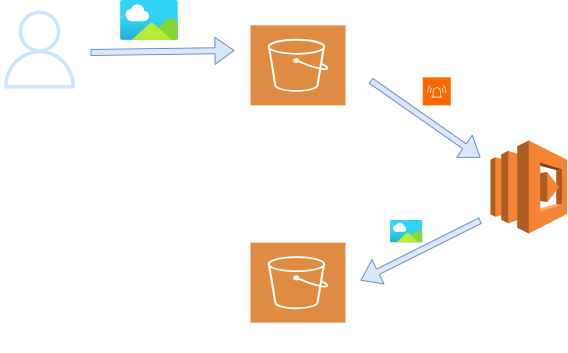

The diagram above was exported from draw.io. Its source (the exported page's mxGraphModel, read from the mxfile embedded in the PNG):
<mxGraphModel dx="794" dy="459" grid="1" gridSize="10" guides="1" tooltips="1" connect="1" arrows="1" fold="1" page="1" pageScale="1" pageWidth="850" pageHeight="1100" background="none" math="0" shadow="0">
  <root>
    <mxCell id="0" />
    <mxCell id="1" parent="0" />
    <mxCell id="Mr_61iWo6-7aiJDjQvox-1" value="" style="outlineConnect=0;dashed=0;verticalLabelPosition=bottom;verticalAlign=top;align=center;html=1;shape=mxgraph.aws3.lambda;fillColor=#F58534;gradientColor=none;" vertex="1" parent="1">
      <mxGeometry x="530" y="210" width="76.5" height="93" as="geometry" />
    </mxCell>
    <mxCell id="Mr_61iWo6-7aiJDjQvox-2" value="" style="sketch=0;pointerEvents=1;shadow=0;dashed=0;html=1;strokeColor=none;fillColor=#DF8C42;labelPosition=center;verticalLabelPosition=bottom;verticalAlign=top;align=center;outlineConnect=0;shape=mxgraph.veeam2.aws_s3;" vertex="1" parent="1">
      <mxGeometry x="290" y="94.83" width="95" height="80" as="geometry" />
    </mxCell>
    <mxCell id="Mr_61iWo6-7aiJDjQvox-4" value="" style="sketch=0;pointerEvents=1;shadow=0;dashed=0;html=1;strokeColor=none;fillColor=#DF8C42;labelPosition=center;verticalLabelPosition=bottom;verticalAlign=top;align=center;outlineConnect=0;shape=mxgraph.veeam2.aws_s3;" vertex="1" parent="1">
      <mxGeometry x="290" y="312.18" width="95" height="80" as="geometry" />
    </mxCell>
    <mxCell id="Mr_61iWo6-7aiJDjQvox-6" value="" style="sketch=0;outlineConnect=0;fillColor=#cce5ff;strokeColor=#FFFFFF;dashed=0;verticalLabelPosition=bottom;verticalAlign=top;align=center;html=1;fontSize=12;fontStyle=0;aspect=fixed;pointerEvents=1;shape=mxgraph.aws4.user;" vertex="1" parent="1">
      <mxGeometry x="40" y="80" width="78" height="78" as="geometry" />
    </mxCell>
    <mxCell id="Mr_61iWo6-7aiJDjQvox-7" value="" style="image;aspect=fixed;html=1;points=[];align=center;fontSize=12;image=img/lib/azure2/general/Image.svg;" vertex="1" parent="1">
      <mxGeometry x="430" y="290" width="32.25" height="22.18" as="geometry" />
    </mxCell>
    <mxCell id="Mr_61iWo6-7aiJDjQvox-8" value="" style="image;aspect=fixed;html=1;points=[];align=center;fontSize=12;image=img/lib/azure2/general/Image.svg;" vertex="1" parent="1">
      <mxGeometry x="160" y="70" width="57.94" height="39.83" as="geometry" />
    </mxCell>
    <mxCell id="Mr_61iWo6-7aiJDjQvox-13" value="" style="shape=flexArrow;endArrow=classic;html=1;rounded=0;fillColor=#dae8fc;strokeColor=#6c8ebf;width=6;" edge="1" parent="1">
      <mxGeometry width="50" height="50" relative="1" as="geometry">
        <mxPoint x="130" y="122" as="sourcePoint" />
        <mxPoint x="274" y="120" as="targetPoint" />
      </mxGeometry>
    </mxCell>
    <mxCell id="Mr_61iWo6-7aiJDjQvox-20" value="" style="shape=flexArrow;endArrow=classic;html=1;rounded=0;fillColor=#dae8fc;strokeColor=#6c8ebf;width=6;" edge="1" parent="1">
      <mxGeometry width="50" height="50" relative="1" as="geometry">
        <mxPoint x="520" y="290" as="sourcePoint" />
        <mxPoint x="400" y="350" as="targetPoint" />
      </mxGeometry>
    </mxCell>
    <mxCell id="Mr_61iWo6-7aiJDjQvox-23" value="" style="sketch=0;pointerEvents=1;shadow=0;dashed=0;html=1;strokeColor=#C73500;fillColor=#fa6800;labelPosition=center;verticalLabelPosition=bottom;verticalAlign=top;align=center;outlineConnect=0;shape=mxgraph.veeam2.alarm;fontColor=#000000;" vertex="1" parent="1">
      <mxGeometry x="462.25" y="146.82999999999998" width="28.000000000000004" height="28.000000000000004" as="geometry" />
    </mxCell>
    <mxCell id="Mr_61iWo6-7aiJDjQvox-24" value="" style="shape=flexArrow;endArrow=classic;html=1;rounded=0;fillColor=#dae8fc;strokeColor=#6c8ebf;width=6;" edge="1" parent="1">
      <mxGeometry width="50" height="50" relative="1" as="geometry">
        <mxPoint x="410" y="150" as="sourcePoint" />
        <mxPoint x="520" y="227" as="targetPoint" />
      </mxGeometry>
    </mxCell>
    <mxCell id="Mr_61iWo6-7aiJDjQvox-25" value="&lt;b style=&quot;font-size: 12px;&quot;&gt;S3 Bucket&lt;/b&gt;" style="text;strokeColor=none;align=center;fillColor=none;html=1;verticalAlign=middle;whiteSpace=wrap;rounded=0;fontSize=12;fontColor=#FFFFFF;" vertex="1" parent="1">
      <mxGeometry x="297.5" y="174.82999999999998" width="80" height="30" as="geometry" />
    </mxCell>
    <mxCell id="Mr_61iWo6-7aiJDjQvox-26" value="&lt;b&gt;S3 Bucket&lt;/b&gt;" style="text;strokeColor=none;align=center;fillColor=none;html=1;verticalAlign=middle;whiteSpace=wrap;rounded=0;fontColor=#FFFFFF;" vertex="1" parent="1">
      <mxGeometry x="297.5" y="392.17999999999995" width="80" height="30" as="geometry" />
    </mxCell>
    <mxCell id="Mr_61iWo6-7aiJDjQvox-28" value="&lt;b&gt;&lt;font style=&quot;font-size: 14px;&quot;&gt;Lambda&lt;/font&gt;&lt;/b&gt;" style="text;strokeColor=none;align=center;fillColor=none;html=1;verticalAlign=middle;whiteSpace=wrap;rounded=0;fontColor=#FFFFFF;" vertex="1" parent="1">
      <mxGeometry x="538.25" y="300" width="60" height="30" as="geometry" />
    </mxCell>
  </root>
</mxGraphModel>